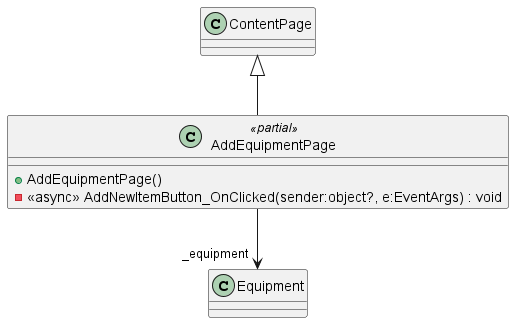

The diagram above was rendered by PlantUML. Its source (embedded in the PNG):
@startuml
class AddEquipmentPage <<partial>> {
    + AddEquipmentPage()
    - <<async>> AddNewItemButton_OnClicked(sender:object?, e:EventArgs) : void
}
ContentPage <|-- AddEquipmentPage
AddEquipmentPage --> "_equipment" Equipment
@enduml